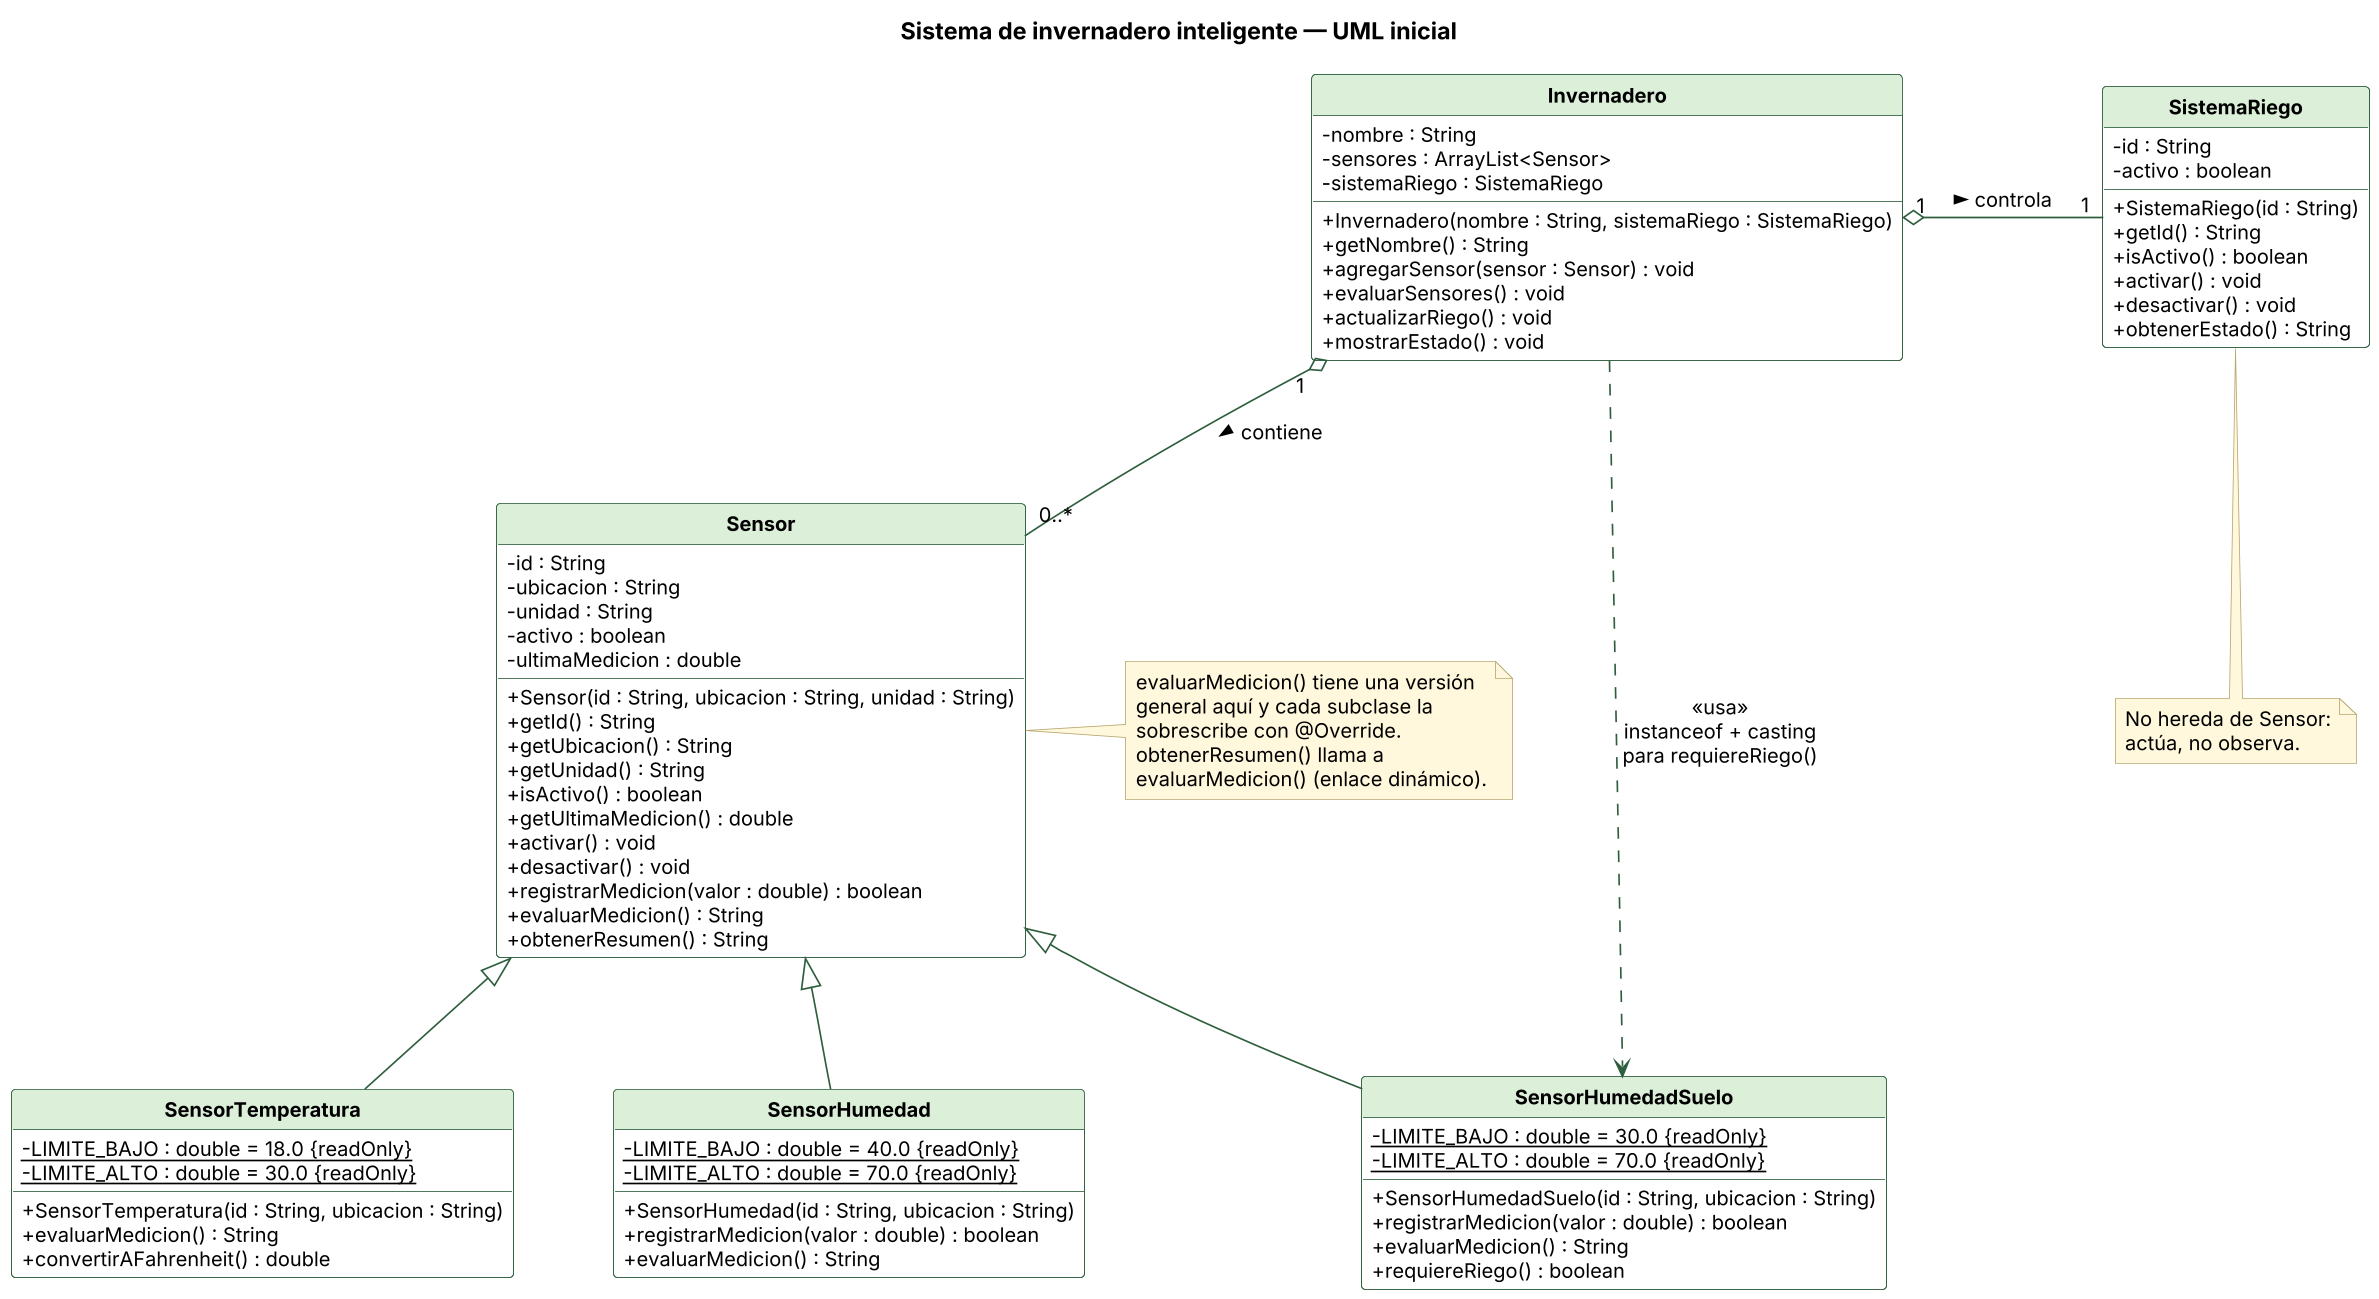

The diagram above was rendered by PlantUML. Its source (embedded in the PNG):
@startuml uml-inicial
' Diagrama UML inicial — Sistema de invernadero inteligente (Práctica 5)
' Se puede editar y volver a exportar con el plugin "PlantUML Integration" de IntelliJ IDEA.

skinparam dpi 160
skinparam shadowing false
skinparam classAttributeIconSize 0
skinparam defaultFontName Arial
skinparam defaultFontSize 12
skinparam classFontStyle bold
skinparam classBackgroundColor #FFFFFF
skinparam classBorderColor #2E5E3E
skinparam classHeaderBackgroundColor #DCEFD9
skinparam ArrowColor #2E5E3E
skinparam noteBackgroundColor #FFF8DC
skinparam noteBorderColor #B8A770
skinparam nodesep 60
skinparam ranksep 70
hide circle

title Sistema de invernadero inteligente — UML inicial

class Invernadero {
  - nombre : String
  - sensores : ArrayList<Sensor>
  - sistemaRiego : SistemaRiego
  + Invernadero(nombre : String, sistemaRiego : SistemaRiego)
  + getNombre() : String
  + agregarSensor(sensor : Sensor) : void
  + evaluarSensores() : void
  + actualizarRiego() : void
  + mostrarEstado() : void
}

class SistemaRiego {
  - id : String
  - activo : boolean
  + SistemaRiego(id : String)
  + getId() : String
  + isActivo() : boolean
  + activar() : void
  + desactivar() : void
  + obtenerEstado() : String
}

class Sensor {
  - id : String
  - ubicacion : String
  - unidad : String
  - activo : boolean
  - ultimaMedicion : double
  + Sensor(id : String, ubicacion : String, unidad : String)
  + getId() : String
  + getUbicacion() : String
  + getUnidad() : String
  + isActivo() : boolean
  + getUltimaMedicion() : double
  + activar() : void
  + desactivar() : void
  + registrarMedicion(valor : double) : boolean
  + evaluarMedicion() : String
  + obtenerResumen() : String
}

class SensorTemperatura {
  {static} - LIMITE_BAJO : double = 18.0 {readOnly}
  {static} - LIMITE_ALTO : double = 30.0 {readOnly}
  + SensorTemperatura(id : String, ubicacion : String)
  + evaluarMedicion() : String
  + convertirAFahrenheit() : double
}

class SensorHumedad {
  {static} - LIMITE_BAJO : double = 40.0 {readOnly}
  {static} - LIMITE_ALTO : double = 70.0 {readOnly}
  + SensorHumedad(id : String, ubicacion : String)
  + registrarMedicion(valor : double) : boolean
  + evaluarMedicion() : String
}

class SensorHumedadSuelo {
  {static} - LIMITE_BAJO : double = 30.0 {readOnly}
  {static} - LIMITE_ALTO : double = 70.0 {readOnly}
  + SensorHumedadSuelo(id : String, ubicacion : String)
  + registrarMedicion(valor : double) : boolean
  + evaluarMedicion() : String
  + requiereRiego() : boolean
}

Invernadero "1" o-- "0..*" Sensor : contiene >
Invernadero "1" o-right- "1" SistemaRiego : controla >

Sensor <|-- SensorTemperatura
Sensor <|-- SensorHumedad
Sensor <|-- SensorHumedadSuelo

Invernadero ..> SensorHumedadSuelo : <<usa>>\ninstanceof + casting\npara requiereRiego()

note right of Sensor
  evaluarMedicion() tiene una versión
  general aquí y cada subclase la
  sobrescribe con @Override.
  obtenerResumen() llama a
  evaluarMedicion() (enlace dinámico).
end note

note bottom of SistemaRiego
  No hereda de Sensor:
  actúa, no observa.
end note

@enduml